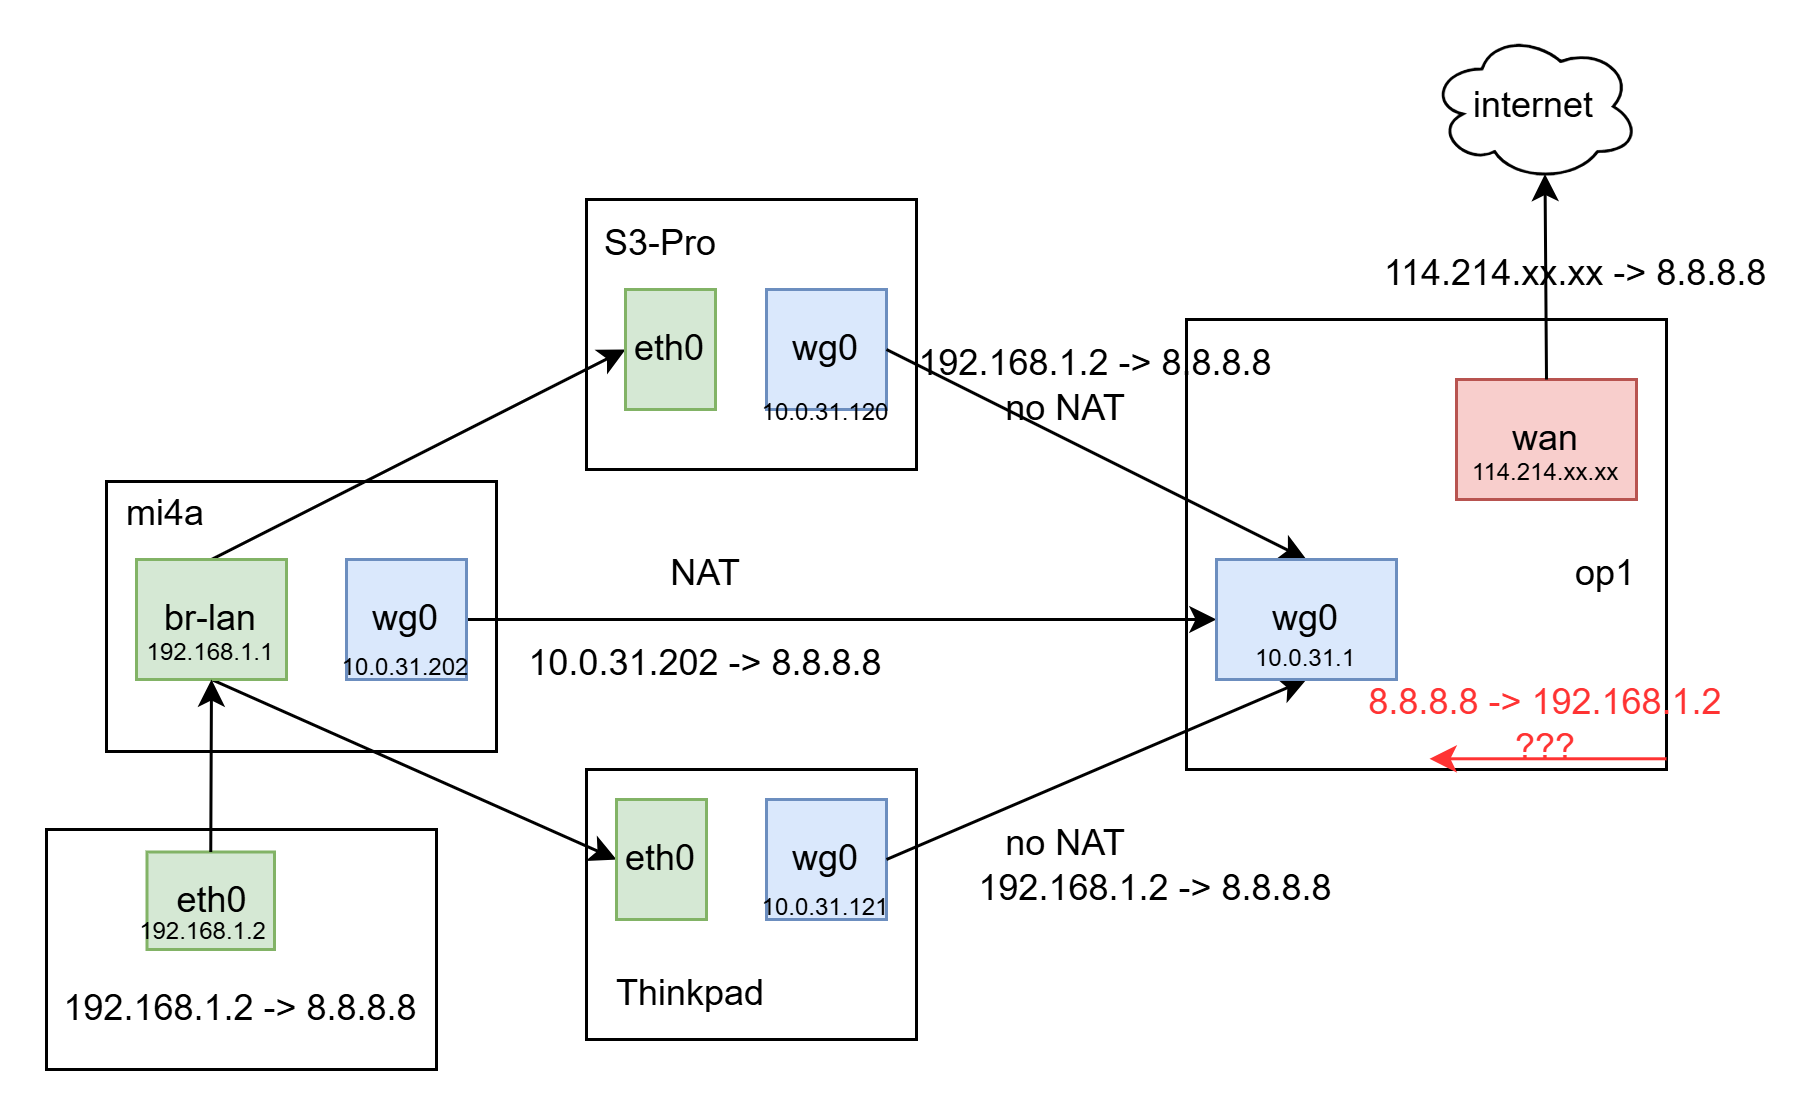

The diagram above was exported from draw.io. Its source (the exported page's mxGraphModel, read from the mxfile embedded in the PNG):
<mxGraphModel dx="1181" dy="633" grid="1" gridSize="10" guides="1" tooltips="1" connect="1" arrows="1" fold="1" page="1" pageScale="1" pageWidth="850" pageHeight="1100" math="0" shadow="0">
  <root>
    <mxCell id="0" />
    <mxCell id="1" parent="0" />
    <mxCell id="WDmtM-soi93N4Jb153XX-24" value="" style="rounded=0;whiteSpace=wrap;html=1;fillColor=none;" vertex="1" parent="1">
      <mxGeometry x="190" y="300" width="110" height="90" as="geometry" />
    </mxCell>
    <mxCell id="WDmtM-soi93N4Jb153XX-6" value="" style="rounded=0;whiteSpace=wrap;html=1;fillColor=none;" vertex="1" parent="1">
      <mxGeometry x="190" y="490" width="110" height="90" as="geometry" />
    </mxCell>
    <mxCell id="WDmtM-soi93N4Jb153XX-32" value="" style="rounded=0;whiteSpace=wrap;html=1;fillColor=none;" vertex="1" parent="1">
      <mxGeometry x="30" y="394" width="130" height="90" as="geometry" />
    </mxCell>
    <mxCell id="WDmtM-soi93N4Jb153XX-28" value="" style="rounded=0;whiteSpace=wrap;html=1;fillColor=none;" vertex="1" parent="1">
      <mxGeometry x="390" y="340" width="160" height="150" as="geometry" />
    </mxCell>
    <mxCell id="WDmtM-soi93N4Jb153XX-4" value="wg0" style="rounded=0;whiteSpace=wrap;html=1;fillColor=#dae8fc;strokeColor=#6c8ebf;" vertex="1" parent="1">
      <mxGeometry x="250" y="330" width="40" height="40" as="geometry" />
    </mxCell>
    <mxCell id="WDmtM-soi93N4Jb153XX-5" value="wg0" style="rounded=0;whiteSpace=wrap;html=1;fillColor=#dae8fc;strokeColor=#6c8ebf;" vertex="1" parent="1">
      <mxGeometry x="250" y="500" width="40" height="40" as="geometry" />
    </mxCell>
    <mxCell id="WDmtM-soi93N4Jb153XX-8" value="" style="endArrow=classic;html=1;rounded=0;exitX=0.5;exitY=1;exitDx=0;exitDy=0;entryX=0;entryY=0.5;entryDx=0;entryDy=0;" edge="1" parent="1" source="WDmtM-soi93N4Jb153XX-21" target="WDmtM-soi93N4Jb153XX-20">
      <mxGeometry width="50" height="50" relative="1" as="geometry">
        <mxPoint x="400" y="590" as="sourcePoint" />
        <mxPoint x="230" y="520" as="targetPoint" />
      </mxGeometry>
    </mxCell>
    <mxCell id="WDmtM-soi93N4Jb153XX-9" value="" style="endArrow=classic;html=1;rounded=0;exitX=1;exitY=0.5;exitDx=0;exitDy=0;entryX=0.5;entryY=1;entryDx=0;entryDy=0;" edge="1" parent="1" source="WDmtM-soi93N4Jb153XX-5" target="WDmtM-soi93N4Jb153XX-2">
      <mxGeometry width="50" height="50" relative="1" as="geometry">
        <mxPoint x="110" y="510" as="sourcePoint" />
        <mxPoint x="240" y="530" as="targetPoint" />
      </mxGeometry>
    </mxCell>
    <mxCell id="WDmtM-soi93N4Jb153XX-10" value="" style="endArrow=classic;html=1;rounded=0;exitX=1;exitY=0.5;exitDx=0;exitDy=0;entryX=0;entryY=0.5;entryDx=0;entryDy=0;" edge="1" parent="1" source="WDmtM-soi93N4Jb153XX-1" target="WDmtM-soi93N4Jb153XX-2">
      <mxGeometry width="50" height="50" relative="1" as="geometry">
        <mxPoint x="150" y="470" as="sourcePoint" />
        <mxPoint x="240" y="530" as="targetPoint" />
      </mxGeometry>
    </mxCell>
    <mxCell id="WDmtM-soi93N4Jb153XX-12" value="" style="endArrow=classic;html=1;rounded=0;exitX=1;exitY=0.5;exitDx=0;exitDy=0;entryX=0.5;entryY=0;entryDx=0;entryDy=0;" edge="1" parent="1" source="WDmtM-soi93N4Jb153XX-4" target="WDmtM-soi93N4Jb153XX-2">
      <mxGeometry width="50" height="50" relative="1" as="geometry">
        <mxPoint x="150" y="430" as="sourcePoint" />
        <mxPoint x="250" y="360" as="targetPoint" />
      </mxGeometry>
    </mxCell>
    <mxCell id="WDmtM-soi93N4Jb153XX-13" value="NAT" style="text;html=1;align=center;verticalAlign=middle;whiteSpace=wrap;rounded=0;" vertex="1" parent="1">
      <mxGeometry x="200" y="410" width="60" height="30" as="geometry" />
    </mxCell>
    <mxCell id="WDmtM-soi93N4Jb153XX-16" value="&lt;font style=&quot;font-size: 8px;&quot;&gt;10.0.31.121&lt;/font&gt;" style="text;html=1;align=center;verticalAlign=middle;whiteSpace=wrap;rounded=0;" vertex="1" parent="1">
      <mxGeometry x="240" y="515" width="60" height="40" as="geometry" />
    </mxCell>
    <mxCell id="WDmtM-soi93N4Jb153XX-17" value="&lt;font style=&quot;font-size: 8px;&quot;&gt;10.0.31.120&lt;/font&gt;" style="text;html=1;align=center;verticalAlign=middle;whiteSpace=wrap;rounded=0;" vertex="1" parent="1">
      <mxGeometry x="240" y="350" width="60" height="40" as="geometry" />
    </mxCell>
    <mxCell id="WDmtM-soi93N4Jb153XX-20" value="eth0" style="rounded=0;whiteSpace=wrap;html=1;fillColor=#d5e8d4;strokeColor=#82b366;" vertex="1" parent="1">
      <mxGeometry x="200" y="500" width="30" height="40" as="geometry" />
    </mxCell>
    <mxCell id="WDmtM-soi93N4Jb153XX-23" value="" style="endArrow=classic;html=1;rounded=0;exitX=0.5;exitY=0;exitDx=0;exitDy=0;entryX=0;entryY=0.5;entryDx=0;entryDy=0;" edge="1" parent="1" source="WDmtM-soi93N4Jb153XX-21" target="WDmtM-soi93N4Jb153XX-22">
      <mxGeometry width="50" height="50" relative="1" as="geometry">
        <mxPoint x="75" y="420" as="sourcePoint" />
        <mxPoint x="230" y="350" as="targetPoint" />
      </mxGeometry>
    </mxCell>
    <mxCell id="WDmtM-soi93N4Jb153XX-22" value="eth0" style="rounded=0;whiteSpace=wrap;html=1;fillColor=#d5e8d4;strokeColor=#82b366;" vertex="1" parent="1">
      <mxGeometry x="203" y="330" width="30" height="40" as="geometry" />
    </mxCell>
    <mxCell id="WDmtM-soi93N4Jb153XX-25" value="192.168.1.2 -&amp;gt; 8.8.8.8" style="text;html=1;align=center;verticalAlign=middle;whiteSpace=wrap;rounded=0;" vertex="1" parent="1">
      <mxGeometry x="5" y="555" width="140" height="30" as="geometry" />
    </mxCell>
    <mxCell id="WDmtM-soi93N4Jb153XX-27" value="no NAT" style="text;html=1;align=center;verticalAlign=middle;whiteSpace=wrap;rounded=0;" vertex="1" parent="1">
      <mxGeometry x="320" y="500" width="60" height="30" as="geometry" />
    </mxCell>
    <mxCell id="WDmtM-soi93N4Jb153XX-29" value="" style="group" vertex="1" connectable="0" parent="1">
      <mxGeometry x="480" y="360" width="60" height="50" as="geometry" />
    </mxCell>
    <mxCell id="WDmtM-soi93N4Jb153XX-3" value="wan" style="rounded=0;whiteSpace=wrap;html=1;fillColor=#f8cecc;strokeColor=#b85450;" vertex="1" parent="WDmtM-soi93N4Jb153XX-29">
      <mxGeometry width="60" height="40" as="geometry" />
    </mxCell>
    <mxCell id="WDmtM-soi93N4Jb153XX-18" value="&lt;font style=&quot;font-size: 8px;&quot;&gt;114.214.xx.xx&lt;/font&gt;" style="text;html=1;align=center;verticalAlign=middle;whiteSpace=wrap;rounded=0;" vertex="1" parent="WDmtM-soi93N4Jb153XX-29">
      <mxGeometry y="10" width="60" height="40" as="geometry" />
    </mxCell>
    <mxCell id="WDmtM-soi93N4Jb153XX-31" value="op1" style="text;html=1;align=center;verticalAlign=middle;whiteSpace=wrap;rounded=0;" vertex="1" parent="1">
      <mxGeometry x="500" y="410" width="60" height="30" as="geometry" />
    </mxCell>
    <mxCell id="WDmtM-soi93N4Jb153XX-33" value="" style="group" vertex="1" connectable="0" parent="1">
      <mxGeometry x="30" y="420" width="65" height="50" as="geometry" />
    </mxCell>
    <mxCell id="WDmtM-soi93N4Jb153XX-21" value="br-lan" style="rounded=0;whiteSpace=wrap;html=1;fillColor=#d5e8d4;strokeColor=#82b366;" vertex="1" parent="WDmtM-soi93N4Jb153XX-33">
      <mxGeometry x="10" width="50" height="40" as="geometry" />
    </mxCell>
    <mxCell id="WDmtM-soi93N4Jb153XX-26" value="&lt;font style=&quot;font-size: 8px;&quot;&gt;192.168.1.1&lt;/font&gt;" style="text;html=1;align=center;verticalAlign=middle;whiteSpace=wrap;rounded=0;" vertex="1" parent="WDmtM-soi93N4Jb153XX-33">
      <mxGeometry x="5" y="10" width="60" height="40" as="geometry" />
    </mxCell>
    <mxCell id="WDmtM-soi93N4Jb153XX-52" value="mi4a" style="text;html=1;align=center;verticalAlign=middle;whiteSpace=wrap;rounded=0;" vertex="1" parent="WDmtM-soi93N4Jb153XX-33">
      <mxGeometry x="-10" y="-30" width="60" height="30" as="geometry" />
    </mxCell>
    <mxCell id="WDmtM-soi93N4Jb153XX-34" value="" style="group" vertex="1" connectable="0" parent="1">
      <mxGeometry x="90" y="420" width="60" height="50" as="geometry" />
    </mxCell>
    <mxCell id="WDmtM-soi93N4Jb153XX-1" value="wg0" style="rounded=0;whiteSpace=wrap;html=1;fillColor=#dae8fc;strokeColor=#6c8ebf;" vertex="1" parent="WDmtM-soi93N4Jb153XX-34">
      <mxGeometry x="20" width="40" height="40" as="geometry" />
    </mxCell>
    <mxCell id="WDmtM-soi93N4Jb153XX-14" value="&lt;font style=&quot;font-size: 8px;&quot;&gt;10.0.31.202&lt;/font&gt;" style="text;html=1;align=center;verticalAlign=middle;whiteSpace=wrap;rounded=0;" vertex="1" parent="WDmtM-soi93N4Jb153XX-34">
      <mxGeometry x="10" y="20" width="60" height="30" as="geometry" />
    </mxCell>
    <mxCell id="WDmtM-soi93N4Jb153XX-35" value="no NAT" style="text;html=1;align=center;verticalAlign=middle;whiteSpace=wrap;rounded=0;" vertex="1" parent="1">
      <mxGeometry x="320" y="355" width="60" height="30" as="geometry" />
    </mxCell>
    <mxCell id="WDmtM-soi93N4Jb153XX-36" value="" style="group" vertex="1" connectable="0" parent="1">
      <mxGeometry x="400" y="420" width="60" height="52" as="geometry" />
    </mxCell>
    <mxCell id="WDmtM-soi93N4Jb153XX-2" value="wg0" style="rounded=0;whiteSpace=wrap;html=1;fillColor=#dae8fc;strokeColor=#6c8ebf;" vertex="1" parent="WDmtM-soi93N4Jb153XX-36">
      <mxGeometry width="60" height="40" as="geometry" />
    </mxCell>
    <mxCell id="WDmtM-soi93N4Jb153XX-15" value="&lt;font style=&quot;font-size: 8px;&quot;&gt;10.0.31.1&lt;/font&gt;" style="text;html=1;align=center;verticalAlign=middle;whiteSpace=wrap;rounded=0;" vertex="1" parent="WDmtM-soi93N4Jb153XX-36">
      <mxGeometry y="12" width="60" height="40" as="geometry" />
    </mxCell>
    <mxCell id="WDmtM-soi93N4Jb153XX-37" value="10.0.31.202 -&amp;gt; 8.8.8.8" style="text;html=1;align=center;verticalAlign=middle;whiteSpace=wrap;rounded=0;" vertex="1" parent="1">
      <mxGeometry x="160" y="440" width="140" height="30" as="geometry" />
    </mxCell>
    <mxCell id="WDmtM-soi93N4Jb153XX-38" value="192.168.1.2 -&amp;gt; 8.8.8.8" style="text;html=1;align=center;verticalAlign=middle;whiteSpace=wrap;rounded=0;" vertex="1" parent="1">
      <mxGeometry x="310" y="515" width="140" height="30" as="geometry" />
    </mxCell>
    <mxCell id="WDmtM-soi93N4Jb153XX-39" value="192.168.1.2 -&amp;gt; 8.8.8.8" style="text;html=1;align=center;verticalAlign=middle;whiteSpace=wrap;rounded=0;" vertex="1" parent="1">
      <mxGeometry x="290" y="340" width="140" height="30" as="geometry" />
    </mxCell>
    <mxCell id="WDmtM-soi93N4Jb153XX-40" value="" style="rounded=0;whiteSpace=wrap;html=1;fillColor=none;" vertex="1" parent="1">
      <mxGeometry x="10" y="510" width="130" height="80" as="geometry" />
    </mxCell>
    <mxCell id="WDmtM-soi93N4Jb153XX-41" value="eth0" style="rounded=0;whiteSpace=wrap;html=1;fillColor=#d5e8d4;strokeColor=#82b366;" vertex="1" parent="1">
      <mxGeometry x="43.5" y="517.5" width="42.5" height="32.5" as="geometry" />
    </mxCell>
    <mxCell id="WDmtM-soi93N4Jb153XX-43" value="" style="endArrow=classic;html=1;rounded=0;exitX=0.5;exitY=0;exitDx=0;exitDy=0;entryX=0.5;entryY=1;entryDx=0;entryDy=0;" edge="1" parent="1" source="WDmtM-soi93N4Jb153XX-41" target="WDmtM-soi93N4Jb153XX-21">
      <mxGeometry width="50" height="50" relative="1" as="geometry">
        <mxPoint x="75" y="470" as="sourcePoint" />
        <mxPoint x="210" y="530" as="targetPoint" />
      </mxGeometry>
    </mxCell>
    <mxCell id="WDmtM-soi93N4Jb153XX-47" value="&lt;font style=&quot;font-size: 8px;&quot;&gt;192.168.1.2&lt;/font&gt;" style="text;html=1;align=center;verticalAlign=middle;whiteSpace=wrap;rounded=0;" vertex="1" parent="1">
      <mxGeometry x="50" y="543" width="25" as="geometry" />
    </mxCell>
    <mxCell id="WDmtM-soi93N4Jb153XX-48" value="" style="endArrow=classic;html=1;rounded=0;exitX=0.5;exitY=0;exitDx=0;exitDy=0;entryX=0.55;entryY=0.95;entryDx=0;entryDy=0;entryPerimeter=0;" edge="1" parent="1" source="WDmtM-soi93N4Jb153XX-3" target="WDmtM-soi93N4Jb153XX-51">
      <mxGeometry width="50" height="50" relative="1" as="geometry">
        <mxPoint x="520" y="340" as="sourcePoint" />
        <mxPoint x="510" y="290" as="targetPoint" />
      </mxGeometry>
    </mxCell>
    <mxCell id="WDmtM-soi93N4Jb153XX-50" value="114.214.xx.xx -&amp;gt; 8.8.8.8" style="text;html=1;align=center;verticalAlign=middle;whiteSpace=wrap;rounded=0;" vertex="1" parent="1">
      <mxGeometry x="450" y="310" width="140" height="30" as="geometry" />
    </mxCell>
    <mxCell id="WDmtM-soi93N4Jb153XX-51" value="internet" style="ellipse;shape=cloud;whiteSpace=wrap;html=1;" vertex="1" parent="1">
      <mxGeometry x="471" y="244" width="70" height="50" as="geometry" />
    </mxCell>
    <mxCell id="WDmtM-soi93N4Jb153XX-53" value="S3-Pro" style="text;html=1;align=center;verticalAlign=middle;whiteSpace=wrap;rounded=0;" vertex="1" parent="1">
      <mxGeometry x="185" y="300" width="60" height="30" as="geometry" />
    </mxCell>
    <mxCell id="WDmtM-soi93N4Jb153XX-54" value="Thinkpad" style="text;html=1;align=center;verticalAlign=middle;whiteSpace=wrap;rounded=0;" vertex="1" parent="1">
      <mxGeometry x="195" y="550" width="60" height="30" as="geometry" />
    </mxCell>
    <mxCell id="WDmtM-soi93N4Jb153XX-56" value="" style="group" vertex="1" connectable="0" parent="1">
      <mxGeometry x="440" y="460" width="140" height="30" as="geometry" />
    </mxCell>
    <mxCell id="WDmtM-soi93N4Jb153XX-55" value="&lt;font color=&quot;#ff3333&quot;&gt;8.8.8.8 -&amp;gt; 192.168.1.2 ???&lt;/font&gt;" style="text;html=1;align=center;verticalAlign=middle;whiteSpace=wrap;rounded=0;" vertex="1" parent="WDmtM-soi93N4Jb153XX-56">
      <mxGeometry width="140" height="30" as="geometry" />
    </mxCell>
    <mxCell id="WDmtM-soi93N4Jb153XX-49" value="" style="endArrow=classic;html=1;rounded=0;strokeColor=#FF3333;" edge="1" parent="WDmtM-soi93N4Jb153XX-56">
      <mxGeometry width="50" height="50" relative="1" as="geometry">
        <mxPoint x="110" y="26.42999999999995" as="sourcePoint" />
        <mxPoint x="31" y="26.42999999999995" as="targetPoint" />
      </mxGeometry>
    </mxCell>
  </root>
</mxGraphModel>